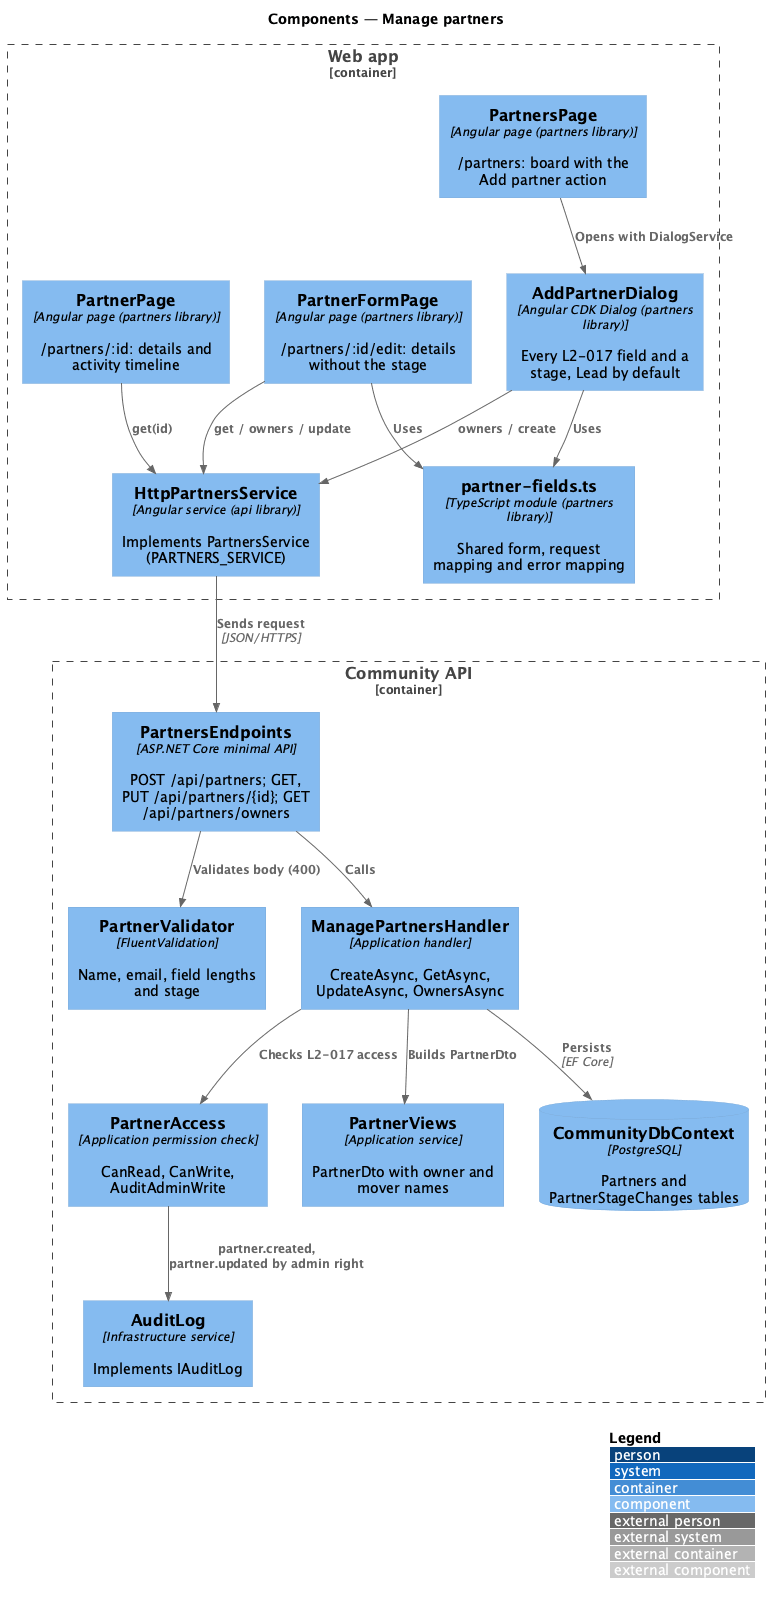

The diagram above was rendered by PlantUML. Its source (embedded in the PNG):
@startuml
!include <C4/C4_Component>
LAYOUT_WITH_LEGEND()
title Components — Manage partners
Container_Boundary(web, "Web app") {
  Component(board, "PartnersPage", "Angular page (partners library)", "/partners: board with the Add partner action")
  Component(dlg, "AddPartnerDialog", "Angular CDK Dialog (partners library)", "Every L2-017 field and a stage, Lead by default")
  Component(page, "PartnerPage", "Angular page (partners library)", "/partners/:id: details and activity timeline")
  Component(form, "PartnerFormPage", "Angular page (partners library)", "/partners/:id/edit: details without the stage")
  Component(fields, "partner-fields.ts", "TypeScript module (partners library)", "Shared form, request mapping and error mapping")
  Component(svc, "HttpPartnersService", "Angular service (api library)", "Implements PartnersService (PARTNERS_SERVICE)")
}
Container_Boundary(api, "Community API") {
  Component(ep, "PartnersEndpoints", "ASP.NET Core minimal API", "POST /api/partners; GET, PUT /api/partners/{id}; GET /api/partners/owners")
  Component(val, "PartnerValidator", "FluentValidation", "Name, email, field lengths and stage")
  Component(h, "ManagePartnersHandler", "Application handler", "CreateAsync, GetAsync, UpdateAsync, OwnersAsync")
  Component(acc, "PartnerAccess", "Application permission check", "CanRead, CanWrite, AuditAdminWrite")
  Component(views, "PartnerViews", "Application service", "PartnerDto with owner and mover names")
  Component(audit, "AuditLog", "Infrastructure service", "Implements IAuditLog")
  ComponentDb(db, "CommunityDbContext", "PostgreSQL", "Partners and PartnerStageChanges tables")
}
Rel(board, dlg, "Opens with DialogService")
Rel(dlg, fields, "Uses")
Rel(form, fields, "Uses")
Rel(dlg, svc, "owners / create")
Rel(page, svc, "get(id)")
Rel(form, svc, "get / owners / update")
Rel(svc, ep, "Sends request", "JSON/HTTPS")
Rel(ep, val, "Validates body (400)")
Rel(ep, h, "Calls")
Rel(h, acc, "Checks L2-017 access")
Rel(h, views, "Builds PartnerDto")
Rel(acc, audit, "partner.created, partner.updated by admin right")
Rel(h, db, "Persists", "EF Core")
@enduml